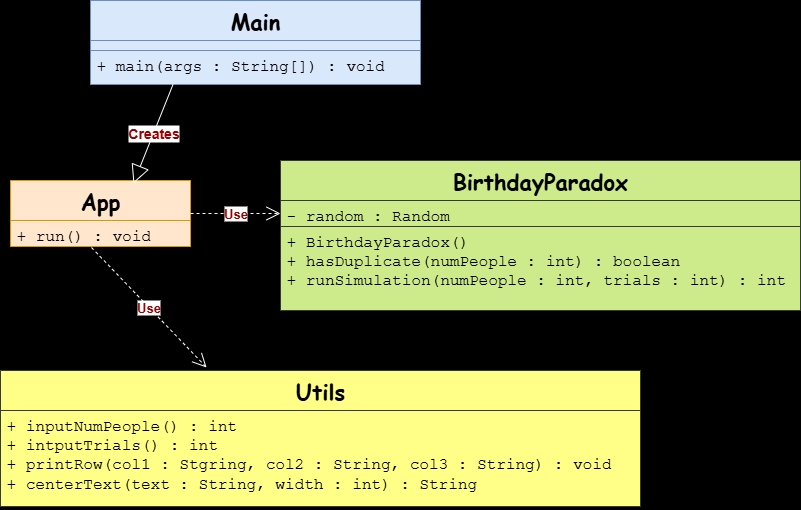

The diagram above was exported from draw.io. Its source (the exported page's mxGraphModel, read from the mxfile embedded in the PNG):
<mxGraphModel dx="872" dy="537" grid="1" gridSize="10" guides="1" tooltips="1" connect="1" arrows="1" fold="1" page="1" pageScale="1" pageWidth="850" pageHeight="1100" background="#000000" math="0" shadow="0">
  <root>
    <mxCell id="0" />
    <mxCell id="1" parent="0" />
    <mxCell id="SNJ6q-OZhpceYQukKxzw-1" value="&lt;font style=&quot;font-size: 22px;&quot; face=&quot;Comic Sans MS&quot;&gt;App&lt;/font&gt;" style="swimlane;fontStyle=1;align=center;verticalAlign=top;childLayout=stackLayout;horizontal=1;startSize=40;horizontalStack=0;resizeParent=1;resizeParentMax=0;resizeLast=0;collapsible=1;marginBottom=0;whiteSpace=wrap;html=1;fillColor=#ffe6cc;strokeColor=#d79b00;" vertex="1" parent="1">
      <mxGeometry x="40" y="190" width="180" height="66" as="geometry" />
    </mxCell>
    <mxCell id="SNJ6q-OZhpceYQukKxzw-2" value="&lt;font face=&quot;Courier New&quot; style=&quot;font-size: 16px;&quot;&gt;+ run() : void&lt;/font&gt;" style="text;strokeColor=#d79b00;fillColor=#ffe6cc;align=left;verticalAlign=top;spacingLeft=4;spacingRight=4;overflow=hidden;rotatable=0;points=[[0,0.5],[1,0.5]];portConstraint=eastwest;whiteSpace=wrap;html=1;" vertex="1" parent="SNJ6q-OZhpceYQukKxzw-1">
      <mxGeometry y="40" width="180" height="26" as="geometry" />
    </mxCell>
    <mxCell id="SNJ6q-OZhpceYQukKxzw-3" value="&lt;font style=&quot;font-size: 22px;&quot; face=&quot;Comic Sans MS&quot;&gt;Main&lt;/font&gt;" style="swimlane;fontStyle=1;align=center;verticalAlign=top;childLayout=stackLayout;horizontal=1;startSize=40;horizontalStack=0;resizeParent=1;resizeParentMax=0;resizeLast=0;collapsible=1;marginBottom=0;whiteSpace=wrap;html=1;fillColor=#dae8fc;strokeColor=#6c8ebf;" vertex="1" parent="1">
      <mxGeometry x="120" y="10" width="330" height="84" as="geometry" />
    </mxCell>
    <mxCell id="SNJ6q-OZhpceYQukKxzw-4" value="" style="text;strokeColor=#6c8ebf;fillColor=#dae8fc;align=left;verticalAlign=top;spacingLeft=4;spacingRight=4;overflow=hidden;rotatable=0;points=[[0,0.5],[1,0.5]];portConstraint=eastwest;whiteSpace=wrap;html=1;" vertex="1" parent="SNJ6q-OZhpceYQukKxzw-3">
      <mxGeometry y="40" width="330" height="10" as="geometry" />
    </mxCell>
    <mxCell id="SNJ6q-OZhpceYQukKxzw-5" value="&lt;font style=&quot;font-size: 16px;&quot; face=&quot;Courier New&quot;&gt;+ main(args : String[]) : void&lt;/font&gt;" style="text;strokeColor=#6c8ebf;fillColor=#dae8fc;align=left;verticalAlign=top;spacingLeft=4;spacingRight=4;overflow=hidden;rotatable=0;points=[[0,0.5],[1,0.5]];portConstraint=eastwest;whiteSpace=wrap;html=1;" vertex="1" parent="SNJ6q-OZhpceYQukKxzw-3">
      <mxGeometry y="50" width="330" height="34" as="geometry" />
    </mxCell>
    <mxCell id="SNJ6q-OZhpceYQukKxzw-6" value="&lt;font face=&quot;Comic Sans MS&quot; style=&quot;font-size: 22px;&quot;&gt;Utils&lt;/font&gt;" style="swimlane;fontStyle=1;align=center;verticalAlign=top;childLayout=stackLayout;horizontal=1;startSize=40;horizontalStack=0;resizeParent=1;resizeParentMax=0;resizeLast=0;collapsible=1;marginBottom=0;whiteSpace=wrap;html=1;fillColor=#ffff88;strokeColor=#36393d;" vertex="1" parent="1">
      <mxGeometry x="30" y="380" width="640" height="136" as="geometry" />
    </mxCell>
    <mxCell id="SNJ6q-OZhpceYQukKxzw-8" value="" style="line;strokeWidth=1;fillColor=#e3c800;align=left;verticalAlign=middle;spacingTop=-1;spacingLeft=3;spacingRight=3;rotatable=0;labelPosition=right;points=[];portConstraint=eastwest;strokeColor=#B09500;fontColor=#000000;" vertex="1" parent="SNJ6q-OZhpceYQukKxzw-6">
      <mxGeometry y="40" width="640" as="geometry" />
    </mxCell>
    <mxCell id="SNJ6q-OZhpceYQukKxzw-9" value="&lt;font face=&quot;Courier New&quot; style=&quot;font-size: 16px;&quot;&gt;+ inputNumPeople() : int&lt;/font&gt;&lt;div&gt;&lt;font face=&quot;Courier New&quot; style=&quot;font-size: 16px;&quot;&gt;+ intputTrials() : int&lt;/font&gt;&lt;/div&gt;&lt;div&gt;&lt;font face=&quot;Courier New&quot; style=&quot;font-size: 16px;&quot;&gt;+ printRow(col1 : Stgring, col2 : String, col3 : String) : void&lt;/font&gt;&lt;/div&gt;&lt;div&gt;&lt;font face=&quot;Courier New&quot; style=&quot;font-size: 16px;&quot;&gt;+ centerText(text : String, width : int) : String&lt;/font&gt;&lt;/div&gt;" style="text;strokeColor=#36393d;fillColor=#ffff88;align=left;verticalAlign=top;spacingLeft=4;spacingRight=4;overflow=hidden;rotatable=0;points=[[0,0.5],[1,0.5]];portConstraint=eastwest;whiteSpace=wrap;html=1;" vertex="1" parent="SNJ6q-OZhpceYQukKxzw-6">
      <mxGeometry y="40" width="640" height="96" as="geometry" />
    </mxCell>
    <mxCell id="SNJ6q-OZhpceYQukKxzw-10" value="&lt;font face=&quot;Comic Sans MS&quot; style=&quot;font-size: 22px;&quot;&gt;BirthdayParadox&lt;/font&gt;" style="swimlane;fontStyle=1;align=center;verticalAlign=top;childLayout=stackLayout;horizontal=1;startSize=40;horizontalStack=0;resizeParent=1;resizeParentMax=0;resizeLast=0;collapsible=1;marginBottom=0;whiteSpace=wrap;html=1;fillColor=#cdeb8b;strokeColor=#36393d;" vertex="1" parent="1">
      <mxGeometry x="310" y="170" width="520" height="150" as="geometry" />
    </mxCell>
    <mxCell id="SNJ6q-OZhpceYQukKxzw-11" value="&lt;font face=&quot;Courier New&quot; style=&quot;font-size: 16px;&quot;&gt;- random : Random&lt;/font&gt;" style="text;strokeColor=#36393d;fillColor=#cdeb8b;align=left;verticalAlign=top;spacingLeft=4;spacingRight=4;overflow=hidden;rotatable=0;points=[[0,0.5],[1,0.5]];portConstraint=eastwest;whiteSpace=wrap;html=1;" vertex="1" parent="SNJ6q-OZhpceYQukKxzw-10">
      <mxGeometry y="40" width="520" height="26" as="geometry" />
    </mxCell>
    <mxCell id="SNJ6q-OZhpceYQukKxzw-12" value="" style="line;strokeWidth=1;fillColor=none;align=left;verticalAlign=middle;spacingTop=-1;spacingLeft=3;spacingRight=3;rotatable=0;labelPosition=right;points=[];portConstraint=eastwest;strokeColor=inherit;" vertex="1" parent="SNJ6q-OZhpceYQukKxzw-10">
      <mxGeometry y="66" width="520" as="geometry" />
    </mxCell>
    <mxCell id="SNJ6q-OZhpceYQukKxzw-13" value="&lt;font style=&quot;font-size: 16px;&quot; face=&quot;Courier New&quot;&gt;+ BirthdayParadox()&lt;/font&gt;&lt;div&gt;&lt;font style=&quot;font-size: 16px;&quot; face=&quot;Courier New&quot;&gt;+ hasDuplicate(numPeople : int) : boolean&lt;/font&gt;&lt;/div&gt;&lt;div&gt;&lt;font style=&quot;font-size: 16px;&quot; face=&quot;Courier New&quot;&gt;+ runSimulation(numPeople : int, trials : int) : int&lt;/font&gt;&lt;/div&gt;" style="text;strokeColor=#36393d;fillColor=#cdeb8b;align=left;verticalAlign=top;spacingLeft=4;spacingRight=4;overflow=hidden;rotatable=0;points=[[0,0.5],[1,0.5]];portConstraint=eastwest;whiteSpace=wrap;html=1;" vertex="1" parent="SNJ6q-OZhpceYQukKxzw-10">
      <mxGeometry y="66" width="520" height="84" as="geometry" />
    </mxCell>
    <mxCell id="SNJ6q-OZhpceYQukKxzw-14" value="&lt;font style=&quot;font-size: 14px; color: rgb(153, 0, 0);&quot;&gt;&lt;b&gt;Creates&lt;/b&gt;&lt;/font&gt;" style="endArrow=block;endSize=16;endFill=0;html=1;rounded=0;exitX=0.25;exitY=1;exitDx=0;exitDy=0;entryX=0.683;entryY=0.045;entryDx=0;entryDy=0;entryPerimeter=0;strokeColor=#FFFFFF;" edge="1" parent="1" source="SNJ6q-OZhpceYQukKxzw-3" target="SNJ6q-OZhpceYQukKxzw-1">
      <mxGeometry width="160" relative="1" as="geometry">
        <mxPoint x="210" y="130" as="sourcePoint" />
        <mxPoint x="370" y="130" as="targetPoint" />
      </mxGeometry>
    </mxCell>
    <mxCell id="SNJ6q-OZhpceYQukKxzw-16" value="&lt;font style=&quot;font-size: 13px; color: rgb(153, 0, 0);&quot;&gt;&lt;b&gt;Use&lt;/b&gt;&lt;/font&gt;" style="endArrow=open;endSize=12;dashed=1;html=1;rounded=0;exitX=0.45;exitY=1.038;exitDx=0;exitDy=0;exitPerimeter=0;entryX=0.322;entryY=-0.022;entryDx=0;entryDy=0;entryPerimeter=0;strokeColor=#FFFFFF;" edge="1" parent="1" source="SNJ6q-OZhpceYQukKxzw-2" target="SNJ6q-OZhpceYQukKxzw-6">
      <mxGeometry width="160" relative="1" as="geometry">
        <mxPoint x="80" y="303" as="sourcePoint" />
        <mxPoint x="240" y="303" as="targetPoint" />
      </mxGeometry>
    </mxCell>
    <mxCell id="SNJ6q-OZhpceYQukKxzw-15" value="&lt;font style=&quot;font-size: 13px; color: rgb(153, 0, 0);&quot;&gt;&lt;b&gt;Use&lt;/b&gt;&lt;/font&gt;" style="endArrow=open;endSize=12;dashed=1;html=1;rounded=0;exitX=1;exitY=0.5;exitDx=0;exitDy=0;entryX=0;entryY=0.5;entryDx=0;entryDy=0;strokeColor=#FFFFFF;" edge="1" parent="1" source="SNJ6q-OZhpceYQukKxzw-1" target="SNJ6q-OZhpceYQukKxzw-11">
      <mxGeometry width="160" relative="1" as="geometry">
        <mxPoint x="240" y="210" as="sourcePoint" />
        <mxPoint x="400" y="210" as="targetPoint" />
      </mxGeometry>
    </mxCell>
  </root>
</mxGraphModel>